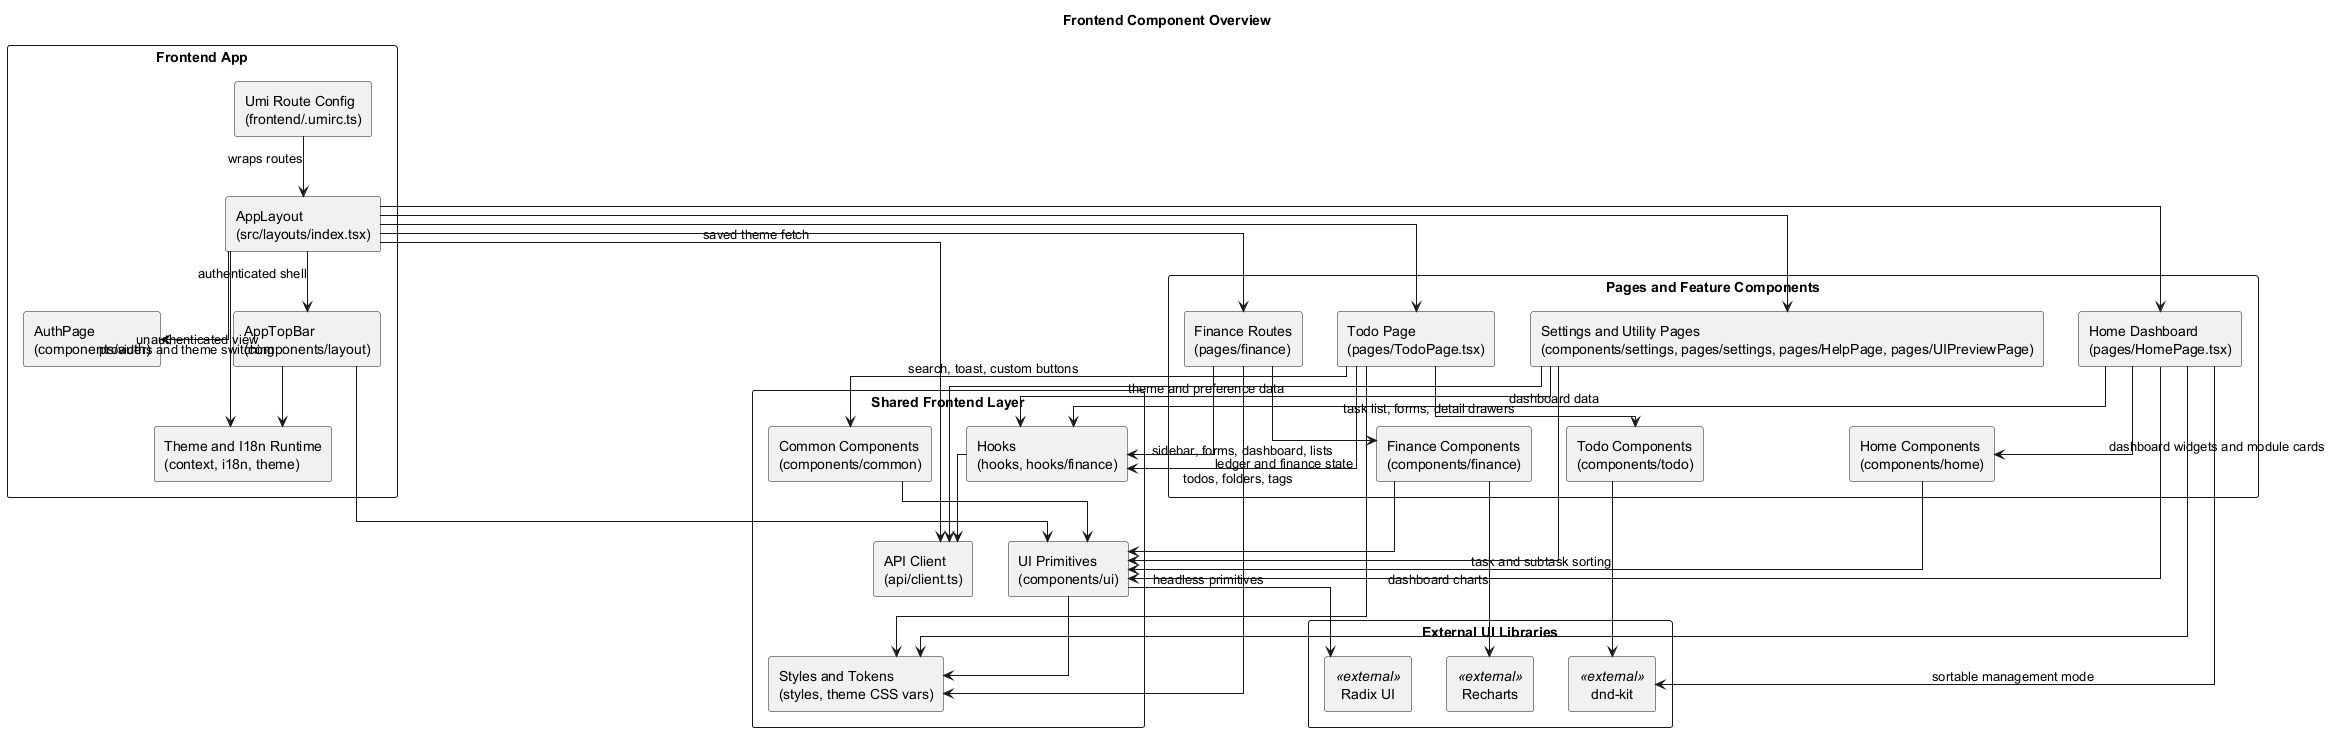

The diagram above was rendered by PlantUML. Its source (embedded in the PNG):
@startuml
title Frontend Component Overview

' Scope: Whole frontend component system at route, layout, domain component, shared component, hook, and external library level.
' Evidence:
' - frontend/.umirc.ts
' - frontend/src/layouts/index.tsx
' - frontend/src/pages/HomePage.tsx
' - frontend/src/pages/TodoPage.tsx
' - frontend/src/pages/finance/FinanceLayout.tsx
' - frontend/src/components/ui/index.ts
' - frontend/src/components/finance/FinanceCharts.tsx
' - docs/frontend-components.md
' Assumptions:
' - Domain folders are grouped as components to keep the frontend-wide diagram below the component diagram node limit.
' - Arrows represent observed compile-time imports or runtime composition through Umi routes, Outlet, providers, hooks, and shared components.

skinparam componentStyle rectangle
skinparam packageStyle rectangle
skinparam shadowing false
skinparam linetype ortho

package "Frontend App" {
  component "Umi Route Config\n(frontend/.umirc.ts)" as UmiRoutes
  component "AppLayout\n(src/layouts/index.tsx)" as AppLayout
  component "AuthPage\n(components/auth)" as AuthPage
  component "AppTopBar\n(components/layout)" as AppTopBar
  component "Theme and I18n Runtime\n(context, i18n, theme)" as ThemeI18n
}

package "Pages and Feature Components" {
  component "Home Dashboard\n(pages/HomePage.tsx)" as HomePage
  component "Home Components\n(components/home)" as HomeComponents
  component "Todo Page\n(pages/TodoPage.tsx)" as TodoPage
  component "Todo Components\n(components/todo)" as TodoComponents
  component "Finance Routes\n(pages/finance)" as FinancePages
  component "Finance Components\n(components/finance)" as FinanceComponents
  component "Settings and Utility Pages\n(components/settings, pages/settings, pages/HelpPage, pages/UIPreviewPage)" as SettingsPages
}

package "Shared Frontend Layer" {
  component "UI Primitives\n(components/ui)" as UIPrimitives
  component "Common Components\n(components/common)" as CommonComponents
  component "Hooks\n(hooks, hooks/finance)" as Hooks
  component "API Client\n(api/client.ts)" as ApiClient
  component "Styles and Tokens\n(styles, theme CSS vars)" as Styles
}

package "External UI Libraries" {
  component "Radix UI" <<external>> as Radix
  component "dnd-kit" <<external>> as DndKit
  component "Recharts" <<external>> as Recharts
}

UmiRoutes --> AppLayout : wraps routes
AppLayout --> AuthPage : unauthenticated view
AppLayout --> AppTopBar : authenticated shell
AppLayout --> ThemeI18n : providers and theme switching
AppLayout --> ApiClient : saved theme fetch
AppLayout --> HomePage
AppLayout --> TodoPage
AppLayout --> FinancePages
AppLayout --> SettingsPages

HomePage --> HomeComponents : dashboard widgets and module cards
HomePage --> UIPrimitives
HomePage --> Hooks : dashboard data
HomePage --> DndKit : sortable management mode

TodoPage --> TodoComponents : task list, forms, detail drawers
TodoPage --> CommonComponents : search, toast, custom buttons
TodoPage --> Hooks : todos, folders, tags
TodoComponents --> DndKit : task and subtask sorting

FinancePages --> FinanceComponents : sidebar, forms, dashboard, lists
FinancePages --> Hooks : ledger and finance state
FinanceComponents --> Recharts : dashboard charts
FinanceComponents --> UIPrimitives

SettingsPages --> UIPrimitives
SettingsPages --> Hooks : theme and preference data
SettingsPages --> ApiClient

AppTopBar --> UIPrimitives
AppTopBar --> ThemeI18n
HomeComponents --> UIPrimitives
CommonComponents --> UIPrimitives
Hooks --> ApiClient
UIPrimitives --> Radix : headless primitives
UIPrimitives --> Styles
HomePage --> Styles
TodoPage --> Styles
FinancePages --> Styles

@enduml